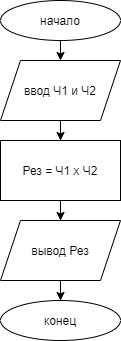

The diagram above was exported from draw.io. Its source (the exported page's mxGraphModel, read from the mxfile embedded in the PNG):
<mxGraphModel dx="1422" dy="764" grid="1" gridSize="10" guides="1" tooltips="1" connect="1" arrows="1" fold="1" page="1" pageScale="1" pageWidth="827" pageHeight="1169" math="0" shadow="0">
  <root>
    <mxCell id="0" />
    <mxCell id="1" parent="0" />
    <mxCell id="eoo9VyQre0CKtWl71WjH-3" style="edgeStyle=orthogonalEdgeStyle;rounded=0;orthogonalLoop=1;jettySize=auto;html=1;entryX=0.5;entryY=0;entryDx=0;entryDy=0;" edge="1" parent="1" target="eoo9VyQre0CKtWl71WjH-2">
      <mxGeometry relative="1" as="geometry">
        <mxPoint x="414" y="130" as="targetPoint" />
        <mxPoint x="414" y="100" as="sourcePoint" />
      </mxGeometry>
    </mxCell>
    <mxCell id="eoo9VyQre0CKtWl71WjH-5" value="" style="edgeStyle=orthogonalEdgeStyle;rounded=0;orthogonalLoop=1;jettySize=auto;html=1;" edge="1" parent="1" source="eoo9VyQre0CKtWl71WjH-2" target="eoo9VyQre0CKtWl71WjH-4">
      <mxGeometry relative="1" as="geometry" />
    </mxCell>
    <mxCell id="eoo9VyQre0CKtWl71WjH-2" value="ввод Ч1 и Ч2" style="shape=parallelogram;perimeter=parallelogramPerimeter;whiteSpace=wrap;html=1;fixedSize=1;" vertex="1" parent="1">
      <mxGeometry x="354" y="130" width="120" height="60" as="geometry" />
    </mxCell>
    <mxCell id="eoo9VyQre0CKtWl71WjH-7" value="" style="edgeStyle=orthogonalEdgeStyle;rounded=0;orthogonalLoop=1;jettySize=auto;html=1;" edge="1" parent="1" source="eoo9VyQre0CKtWl71WjH-4" target="eoo9VyQre0CKtWl71WjH-6">
      <mxGeometry relative="1" as="geometry" />
    </mxCell>
    <mxCell id="eoo9VyQre0CKtWl71WjH-4" value="Рез = Ч1 х Ч2" style="whiteSpace=wrap;html=1;" vertex="1" parent="1">
      <mxGeometry x="354" y="210" width="120" height="60" as="geometry" />
    </mxCell>
    <mxCell id="eoo9VyQre0CKtWl71WjH-9" value="" style="edgeStyle=orthogonalEdgeStyle;rounded=0;orthogonalLoop=1;jettySize=auto;html=1;" edge="1" parent="1" source="eoo9VyQre0CKtWl71WjH-6" target="eoo9VyQre0CKtWl71WjH-11">
      <mxGeometry relative="1" as="geometry">
        <mxPoint x="414" y="430" as="targetPoint" />
      </mxGeometry>
    </mxCell>
    <mxCell id="eoo9VyQre0CKtWl71WjH-6" value="вывод Рез" style="shape=parallelogram;perimeter=parallelogramPerimeter;whiteSpace=wrap;html=1;fixedSize=1;" vertex="1" parent="1">
      <mxGeometry x="354" y="290" width="120" height="60" as="geometry" />
    </mxCell>
    <mxCell id="eoo9VyQre0CKtWl71WjH-11" value="&lt;span&gt;конец&lt;/span&gt;" style="ellipse;whiteSpace=wrap;html=1;" vertex="1" parent="1">
      <mxGeometry x="354" y="370" width="120" height="40" as="geometry" />
    </mxCell>
    <mxCell id="eoo9VyQre0CKtWl71WjH-12" value="&lt;span&gt;начало&lt;/span&gt;" style="ellipse;whiteSpace=wrap;html=1;" vertex="1" parent="1">
      <mxGeometry x="354" y="70" width="120" height="40" as="geometry" />
    </mxCell>
  </root>
</mxGraphModel>